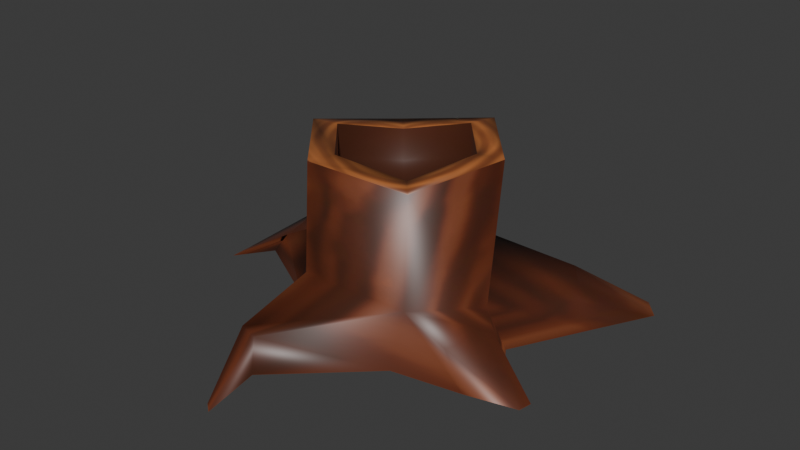 # Source: stump1.blend  (saved by Blender 4.4.30; exported with 4.5.12 LTS)
import bpy
from mathutils import Matrix  # noqa: F401  (used for matrix-valued properties, if any)

bpy.ops.wm.read_factory_settings(use_empty=True)
scene = bpy.context.scene
scene.name = 'Scene'

# ---- collections
col_collection = bpy.data.collections.new('Collection'); scene.collection.children.link(col_collection)

# ---- images (referenced by path relative to the original .blend; pixels are not part of the script)
import os
ASSET_DIR = os.environ.get("B2B_ASSET_DIR", "")  # directory of the original .blend (textures are referenced by path, not embedded)
HERE = os.path.dirname(os.path.abspath(__file__))  # packed textures are extracted next to this script under _unpacked/

def load_image(name, relpath, width, height, colorspace="sRGB"):
    """Load a texture the original file referenced (path relative to the .blend, or extracted next to this script)."""
    p = next((c for c in (os.path.join(HERE, relpath), os.path.join(ASSET_DIR, relpath)) if relpath and os.path.exists(c)), "")
    if p:
        img = bpy.data.images.load(p, check_existing=True)
        img.name = name
    else:  # same state as the original file: an image datablock whose file is absent (Cycles renders it pink)
        img = bpy.data.images.new(name, width, height)
        img.source = "FILE"
        img.filepath = "//" + (relpath or name)
    img.colorspace_settings.name = colorspace
    return img
img_image_0 = load_image('Image_0', '_unpacked/Image_0.0709c57e.png', 1024, 1024, 'sRGB')

# ---- materials (node trees are filled in below, after node groups)
mat_onetex = bpy.data.materials.new('onetex')

# ---- material node trees
mat_onetex.use_nodes = True; mat_onetex.node_tree.nodes.clear()
_N = mat_onetex.node_tree.nodes; _L = mat_onetex.node_tree.links
n0 = _N.new('ShaderNodeBsdfPrincipled'); n0.name = 'Principled BSDF'; n0.location = (10, 300)
n0.inputs[2].default_value = 0.4152
n1 = _N.new('ShaderNodeOutputMaterial'); n1.name = 'Material Output'; n1.location = (300, 300)
n2 = _N.new('ShaderNodeTexImage'); n2.name = 'Image Texture'; n2.location = (-440, 210)
n2.label = 'BASE COLOR'
n2.image = img_image_0
_L.new(n0.outputs[0], n1.inputs[0])
_L.new(n2.outputs[0], n0.inputs[0])
n1.is_active_output = True

# ---- world
world_world = bpy.data.worlds.new('World'); scene.world = world_world
world_world.use_nodes = True; world_world.node_tree.nodes.clear()
_N = world_world.node_tree.nodes; _L = world_world.node_tree.links
n0 = _N.new('ShaderNodeOutputWorld'); n0.name = 'World Output'; n0.location = (300, 300)
n1 = _N.new('ShaderNodeBackground'); n1.name = 'Background'; n1.location = (10, 300)
n1.inputs[0].default_value = (0.05088, 0.05088, 0.05088, 1.0)
_L.new(n1.outputs[0], n0.inputs[0])
n0.is_active_output = True
world_world.color = (0.05088, 0.05088, 0.05088)
world_world.use_sun_shadow = False
world_world.sun_shadow_jitter_overblur = 0.0

# ---- meshes
me_object_45 = bpy.data.meshes.new('Object_45')
me_object_45.from_pydata([(0.9434, 0.2913, -3.417), (3.959, 0.2118, 0.374), (-4.156, 0.2913, 2.243), (-4.156, 0.2913, 2.243), (-2.571, 0.2872, 3.758), (1.729, 0.2446, 3.954), (-3.416, 0.286, -2.727), (0.5429, 2.41, -2.916), (3.374, 1.879, 0.7784), (1.77, 2.259, 3.286), (-1.877, 2.815, 4.124), (-4.274, 2.623, 1.236), (-4.274, 2.623, 1.236), (-3.062, 2.39, -2.2), (-8.356, 0.2045, 1.779), (-8.379, 0.2045, 0.7719), (4.392, 0.2276, 3.447), (3.572, 1.578, 3.352), (-5.471, 0.2045, -8.35), (-4.662, 0.2045, -8.504), (4.91, 0.2557, 1.839), (4.173, 1.585, 1.507), (6.216, 0.2045, -5.644), (6.829, 0.2045, -4.933), (6.281, 0.2071, 2.952), (6.39, 0.2185, 2.45), (-6.883, 0.2044, -0.7725), (-7.364, 0.2058, 0.3975), (-5.561, 1.944, 1.394), (-6.221, 1.875, -1.133), (-1.27, 0.2045, 9.35), (-1.627, 0.2048, 9.075), (-0.9939, 1.752, -6.034), (-2.767, 1.677, -4.258), (-2.462, 0.1248, -6.725), (-3.513, 0.1748, -4.795), (4.024, 1.769, -3.823), (4.28, 0.2149, -4.185), (5.554, 0.2234, -2.555), (5.345, 1.526, -2.184), (-1.689, 0.205, 7.046), (-2.839, 0.2438, 6.787), (-2.751, 1.405, 6.39), (-1.949, 1.396, 6.637), (-2.986, 6.179, -2.406), (-2.986, 6.179, -2.406), (-4.217, 6.94, 1.116), (-4.217, 6.94, 1.116), (-4.217, 6.94, 1.116), (2.127, 6.94, -0.08795), (2.127, 6.94, -0.08795), (0.6796, 6.94, -3.102), (0.6796, 6.94, -3.102), (1.229, 6.577, 2.485), (1.229, 6.577, 2.485), (-1.449, 6.943, 2.994), (-1.449, 6.943, 2.994), (-1.781, 6.94, 3.943), (-1.781, 6.94, 3.943), (1.885, 6.577, 3.247), (1.885, 6.577, 3.247), (0.348, 6.94, -2.153), (0.348, 6.94, -2.153), (-3.229, 6.943, 0.9289), (-3.229, 6.943, 0.9289), (3.115, 6.94, -0.2755), (3.115, 6.94, -0.2755), (-2.33, 6.179, -1.644), (-2.33, 6.179, -1.644), (-2.33, 4.901, -1.644), (1.229, 5.299, 2.485), (-3.229, 5.665, 0.9289), (0.348, 5.662, -2.153), (-1.449, 5.665, 2.994), (2.127, 5.662, -0.08795)], [], [(37, 36, 22), (27, 28, 14), (29, 26, 15), (32, 34, 19), (35, 33, 18), (39, 38, 23), (20, 21, 25), (11, 13, 28), (17, 16, 24), (42, 41, 31), (40, 43, 30), (7, 39, 36), (8, 9, 21), (21, 9, 17), (39, 7, 8), (28, 13, 29), (19, 18, 33), (19, 33, 32), (36, 39, 23), (36, 23, 22), (1, 8, 21), (1, 21, 20), (43, 42, 31), (43, 31, 30), (2, 11, 28), (2, 28, 27), (13, 6, 26), (13, 26, 29), (9, 5, 16), (9, 16, 17), (4, 10, 12), (4, 12, 3), (6, 13, 33), (6, 33, 35), (7, 0, 34), (7, 34, 32), (13, 7, 32), (13, 32, 33), (8, 1, 38), (8, 38, 39), (0, 7, 36), (0, 36, 37), (5, 9, 43), (5, 43, 40), (10, 4, 41), (10, 41, 42), (9, 10, 42), (9, 42, 43), (15, 14, 28), (15, 28, 29), (21, 17, 24), (21, 24, 25), (10, 58, 48), (10, 48, 12), (8, 66, 60), (8, 60, 9), (9, 60, 58), (9, 58, 10), (56, 54, 70), (56, 70, 73), (50, 62, 72), (50, 72, 74), (13, 45, 51), (13, 51, 7), (11, 47, 45), (11, 45, 13), (44, 46, 63), (44, 63, 67), (59, 65, 49), (59, 49, 53), (52, 44, 67), (52, 67, 61), (57, 59, 53), (57, 53, 55), (7, 51, 66), (7, 66, 8), (46, 57, 55), (46, 55, 63), (65, 52, 61), (65, 61, 49), (70, 74, 72), (70, 72, 69), (69, 71, 73), (69, 73, 70), (62, 68, 69), (62, 69, 72), (64, 56, 73), (64, 73, 71), (54, 50, 74), (54, 74, 70), (68, 64, 71), (68, 71, 69)])
me_object_45.polygons.foreach_set('use_smooth', [True] * 92)
_uv = me_object_45.uv_layers.new(name='UVMap')
_uv.uv.foreach_set('vector', [0.662, 0.2497, 0.6536, 0.2212, 0.6524, 0.2497, 0.7446, 0.2497, 0.7374, 0.2228, 0.7349, 0.2497, 0.724, 0.2228, 0.7154, 0.2497, 0.7194, 0.2497, 0.6819, 0.2251, 0.6743, 0.2497, 0.6816, 0.2497, 0.696, 0.2497, 0.6954, 0.2252, 0.6902, 0.2497, 0.6396, 0.2221, 0.6272, 0.2497, 0.641, 0.2497, 0.619, 0.2497, 0.6065, 0.2168, 0.6001, 0.2497, 0.7502, 0.1899, 0.7151, 0.1897, 0.7374, 0.2228, 0.5903, 0.2139, 0.5773, 0.2497, 0.5935, 0.2497, 0.5465, 0.2187, 0.5348, 0.2497, 0.5467, 0.2497, 0.5675, 0.2497, 0.5613, 0.2196, 0.5553, 0.2497, 0.6651, 0.1901, 0.6396, 0.2221, 0.6536, 0.2212, 0.6244, 0.1901, 0.5843, 0.1897, 0.6065, 0.2168, 0.6065, 0.2168, 0.5843, 0.1897, 0.5903, 0.2139, 0.6396, 0.2221, 0.6651, 0.1901, 0.6244, 0.1901, 0.7374, 0.2228, 0.7151, 0.1897, 0.724, 0.2228, 0.6816, 0.2497, 0.6902, 0.2497, 0.6954, 0.2252, 0.6816, 0.2497, 0.6954, 0.2252, 0.6819, 0.2251, 0.6536, 0.2212, 0.6396, 0.2221, 0.641, 0.2497, 0.6536, 0.2212, 0.641, 0.2497, 0.6524, 0.2497, 0.6246, 0.2497, 0.6244, 0.1901, 0.6065, 0.2168, 0.6246, 0.2497, 0.6065, 0.2168, 0.619, 0.2497, 0.5613, 0.2196, 0.5465, 0.2187, 0.5467, 0.2497, 0.5613, 0.2196, 0.5467, 0.2497, 0.5553, 0.2497, 0.7503, 0.2497, 0.7502, 0.1899, 0.7374, 0.2228, 0.7503, 0.2497, 0.7374, 0.2228, 0.7446, 0.2497, 0.7151, 0.1897, 0.7066, 0.2497, 0.7154, 0.2497, 0.7151, 0.1897, 0.7154, 0.2497, 0.724, 0.2228, 0.5843, 0.1897, 0.5737, 0.2497, 0.5773, 0.2497, 0.5843, 0.1897, 0.5773, 0.2497, 0.5903, 0.2139, 0.5242, 0.2497, 0.5436, 0.19, 0.5005, 0.1906, 0.5242, 0.2497, 0.5005, 0.1906, 0.5004, 0.2497, 0.7066, 0.2497, 0.7151, 0.1897, 0.6954, 0.2252, 0.7066, 0.2497, 0.6954, 0.2252, 0.696, 0.2497, 0.6651, 0.1901, 0.6648, 0.2497, 0.6743, 0.2497, 0.6651, 0.1901, 0.6743, 0.2497, 0.6819, 0.2251, 0.7151, 0.1897, 0.6651, 0.1901, 0.6819, 0.2251, 0.7151, 0.1897, 0.6819, 0.2251, 0.6954, 0.2252, 0.6244, 0.1901, 0.6246, 0.2497, 0.6272, 0.2497, 0.6244, 0.1901, 0.6272, 0.2497, 0.6396, 0.2221, 0.6648, 0.2497, 0.6651, 0.1901, 0.6536, 0.2212, 0.6648, 0.2497, 0.6536, 0.2212, 0.662, 0.2497, 0.5737, 0.2497, 0.5843, 0.1897, 0.5613, 0.2196, 0.5737, 0.2497, 0.5613, 0.2196, 0.5675, 0.2497, 0.5436, 0.19, 0.5242, 0.2497, 0.5348, 0.2497, 0.5436, 0.19, 0.5348, 0.2497, 0.5465, 0.2187, 0.5843, 0.1897, 0.5436, 0.19, 0.5465, 0.2187, 0.5843, 0.1897, 0.5465, 0.2187, 0.5613, 0.2196, 0.7194, 0.2497, 0.7349, 0.2497, 0.7374, 0.2228, 0.7194, 0.2497, 0.7374, 0.2228, 0.724, 0.2228, 0.6065, 0.2168, 0.5903, 0.2139, 0.5935, 0.2497, 0.6065, 0.2168, 0.5935, 0.2497, 0.6001, 0.2497, 0.5436, 0.19, 0.5415, 0.09593, 0.5005, 0.09593, 0.5436, 0.19, 0.5005, 0.09593, 0.5005, 0.1906, 0.6244, 0.1901, 0.6267, 0.09593, 0.5843, 0.09593, 0.6244, 0.1901, 0.5843, 0.09593, 0.5843, 0.1897, 0.5843, 0.1897, 0.5843, 0.09593, 0.5415, 0.09593, 0.5843, 0.1897, 0.5415, 0.09593, 0.5436, 0.19, 0.6625, 0.1636, 0.6625, 0.1557, 0.6587, 0.1575, 0.6625, 0.1636, 0.6587, 0.1575, 0.6593, 0.1611, 0.6566, 0.1514, 0.6498, 0.1535, 0.6527, 0.1565, 0.6566, 0.1514, 0.6527, 0.1565, 0.6563, 0.1549, 0.7151, 0.1897, 0.7092, 0.09593, 0.6685, 0.09593, 0.7151, 0.1897, 0.6685, 0.09593, 0.6651, 0.1901, 0.7502, 0.1899, 0.7498, 0.09588, 0.7092, 0.09593, 0.7502, 0.1899, 0.7092, 0.09593, 0.7151, 0.1897, 0.3669, 0.7169, 0.3669, 0.6538, 0.3524, 0.6619, 0.3669, 0.7169, 0.3524, 0.6619, 0.3526, 0.7086, 0.2597, 0.6569, 0.2598, 0.7192, 0.2742, 0.7109, 0.2597, 0.6569, 0.2742, 0.7109, 0.2742, 0.665, 0.313, 0.7493, 0.3669, 0.7169, 0.3526, 0.7086, 0.313, 0.7493, 0.3526, 0.7086, 0.3127, 0.7328, 0.313, 0.6243, 0.2597, 0.6569, 0.2742, 0.665, 0.313, 0.6243, 0.2742, 0.665, 0.3134, 0.641, 0.6651, 0.1901, 0.6685, 0.09593, 0.6267, 0.09593, 0.6651, 0.1901, 0.6267, 0.09593, 0.6244, 0.1901, 0.3669, 0.6538, 0.313, 0.6243, 0.3134, 0.641, 0.3669, 0.6538, 0.3134, 0.641, 0.3524, 0.6619, 0.2598, 0.7192, 0.313, 0.7493, 0.3127, 0.7328, 0.2598, 0.7192, 0.3127, 0.7328, 0.2742, 0.7109, 0.6587, 0.1575, 0.6563, 0.1549, 0.6527, 0.1565, 0.6587, 0.1575, 0.6527, 0.1565, 0.6534, 0.1602, 0.6534, 0.1602, 0.6559, 0.1631, 0.6593, 0.1611, 0.6534, 0.1602, 0.6593, 0.1611, 0.6587, 0.1575, 0.6498, 0.1535, 0.6497, 0.162, 0.6534, 0.1602, 0.6498, 0.1535, 0.6534, 0.1602, 0.6527, 0.1565, 0.6561, 0.1667, 0.6625, 0.1636, 0.6593, 0.1611, 0.6561, 0.1667, 0.6593, 0.1611, 0.6559, 0.1631, 0.6625, 0.1557, 0.6566, 0.1514, 0.6563, 0.1549, 0.6625, 0.1557, 0.6563, 0.1549, 0.6587, 0.1575, 0.6497, 0.162, 0.6561, 0.1667, 0.6559, 0.1631, 0.6497, 0.162, 0.6559, 0.1631, 0.6534, 0.1602])
me_object_45.materials.append(mat_onetex)
me_object_45.update()
me_object_45.normals_split_custom_set([tuple(v) for v in zip(*[iter([-0.4478, 0.1319, -0.8844, 0.01508, 0.7942, -0.6074, 0.1996, 0.864, -0.4622, 0.3436, -0.6396, 0.6877, -0.4702, 0.6603, 0.5856, -0.384, 0.6736, 0.6315, -0.5136, 0.6908, -0.5089, -0.6154, 0.1425, -0.7752, -0.631, 0.7724, -0.07264, 0.4511, 0.627, -0.6351, 0.6622, -0.1765, -0.7283, -0.1077, 0.9244, -0.3659, -0.9191, 0.2896, 0.2673, -0.5746, 0.8076, -0.1327, -0.3838, 0.9174, -0.1049, 0.7023, 0.6702, 0.2401, 0.8715, 0.04201, 0.4887, 0.5436, 0.8291, -0.1309, 0.5353, 0.1125, -0.8372, 0.6146, 0.7427, -0.2659, 0.5504, 0.8279, -0.1078, -0.8685, 0.369, 0.3309, -0.6353, 0.4426, -0.6329, -0.4702, 0.6603, 0.5856, 0.3267, 0.6822, 0.6541, 0.2114, 0.2287, 0.9503, 0.4677, 0.817, 0.3373, -0.7072, 0.6492, 0.28, -0.9477, 0.2256, 0.2258, -0.3008, 0.826, 0.4767, 0.9372, 0.2417, 0.2513, 0.3323, 0.7592, 0.5596, 0.3023, 0.8924, 0.3349, 0.3193, 0.4207, -0.8491, 0.7023, 0.6702, 0.2401, 0.01508, 0.7942, -0.6074, 0.8433, 0.5365, -0.03037, 0.5271, 0.3769, 0.7616, 0.6146, 0.7427, -0.2659, 0.6146, 0.7427, -0.2659, 0.5271, 0.3769, 0.7616, 0.3267, 0.6822, 0.6541, 0.7023, 0.6702, 0.2401, 0.3193, 0.4207, -0.8491, 0.8433, 0.5365, -0.03037, -0.4702, 0.6603, 0.5856, -0.6353, 0.4426, -0.6329, -0.5136, 0.6908, -0.5089, -0.1077, 0.9244, -0.3659, -0.3838, 0.9174, -0.1049, -0.5746, 0.8076, -0.1327, -0.1077, 0.9244, -0.3659, -0.5746, 0.8076, -0.1327, 0.4511, 0.627, -0.6351, 0.01508, 0.7942, -0.6074, 0.7023, 0.6702, 0.2401, 0.5436, 0.8291, -0.1309, 0.01508, 0.7942, -0.6074, 0.5436, 0.8291, -0.1309, 0.1996, 0.864, -0.4622, 0.9682, 0.2465, 0.04247, 0.8433, 0.5365, -0.03037, 0.6146, 0.7427, -0.2659, 0.9682, 0.2465, 0.04247, 0.6146, 0.7427, -0.2659, 0.5353, 0.1125, -0.8372, 0.3323, 0.7592, 0.5596, -0.7072, 0.6492, 0.28, -0.3008, 0.826, 0.4767, 0.3323, 0.7592, 0.5596, -0.3008, 0.826, 0.4767, 0.3023, 0.8924, 0.3349, -0.5967, 0.1704, 0.7842, -0.8685, 0.369, 0.3309, -0.4702, 0.6603, 0.5856, -0.5967, 0.1704, 0.7842, -0.4702, 0.6603, 0.5856, 0.3436, -0.6396, 0.6877, -0.6353, 0.4426, -0.6329, -0.7971, 0.2759, -0.5371, -0.6154, 0.1425, -0.7752, -0.6353, 0.4426, -0.6329, -0.6154, 0.1425, -0.7752, -0.5136, 0.6908, -0.5089, 0.5271, 0.3769, 0.7616, 0.4156, 0.2801, 0.8653, 0.2114, 0.2287, 0.9503, 0.5271, 0.3769, 0.7616, 0.2114, 0.2287, 0.9503, 0.3267, 0.6822, 0.6541, -0.9215, 0.2057, 0.3293, -0.46, 0.4093, 0.788, -0.8685, 0.3689, 0.3309, -0.9215, 0.2057, 0.3293, -0.8685, 0.3689, 0.3309, -0.5968, 0.1704, 0.7841, -0.7971, 0.2759, -0.5371, -0.6353, 0.4426, -0.6329, -0.5746, 0.8076, -0.1327, -0.7971, 0.2759, -0.5371, -0.5746, 0.8076, -0.1327, -0.9191, 0.2896, 0.2673, 0.3193, 0.4207, -0.8491, 0.312, 0.09878, -0.9449, 0.6622, -0.1765, -0.7283, 0.3193, 0.4207, -0.8491, 0.6622, -0.1765, -0.7283, 0.4511, 0.627, -0.6351, -0.6353, 0.4426, -0.6329, 0.3193, 0.4207, -0.8491, 0.4511, 0.627, -0.6351, -0.6353, 0.4426, -0.6329, 0.4511, 0.627, -0.6351, -0.5746, 0.8076, -0.1327, 0.8433, 0.5365, -0.03037, 0.9682, 0.2465, 0.04247, 0.8715, 0.04201, 0.4887, 0.8433, 0.5365, -0.03037, 0.8715, 0.04201, 0.4887, 0.7023, 0.6702, 0.2401, 0.312, 0.09878, -0.9449, 0.3193, 0.4207, -0.8491, 0.01508, 0.7942, -0.6074, 0.312, 0.09878, -0.9449, 0.01508, 0.7942, -0.6074, -0.4478, 0.1319, -0.8844, 0.4156, 0.2801, 0.8653, 0.5271, 0.3769, 0.7616, 0.3323, 0.7592, 0.5596, 0.4156, 0.2801, 0.8653, 0.3323, 0.7592, 0.5596, 0.9372, 0.2417, 0.2513, -0.46, 0.4093, 0.788, -0.9215, 0.2057, 0.3293, -0.9477, 0.2256, 0.2258, -0.46, 0.4093, 0.788, -0.9477, 0.2256, 0.2258, -0.7072, 0.6492, 0.28, 0.5271, 0.3769, 0.7616, -0.46, 0.4093, 0.788, -0.7072, 0.6492, 0.28, 0.5271, 0.3769, 0.7616, -0.7072, 0.6492, 0.28, 0.3323, 0.7592, 0.5596, -0.631, 0.7724, -0.07264, -0.384, 0.6736, 0.6315, -0.4702, 0.6603, 0.5856, -0.631, 0.7724, -0.07264, -0.4702, 0.6603, 0.5856, -0.5136, 0.6908, -0.5089, 0.6146, 0.7427, -0.2659, 0.3267, 0.6822, 0.6541, 0.4677, 0.817, 0.3373, 0.6146, 0.7427, -0.2659, 0.4677, 0.817, 0.3373, 0.5504, 0.8279, -0.1078, -0.46, 0.4093, 0.788, -0.2321, 0.6425, 0.7303, -0.7479, 0.6568, 0.09588, -0.46, 0.4093, 0.788, -0.7479, 0.6568, 0.09588, -0.8685, 0.3689, 0.3309, 0.8433, 0.5365, -0.03037, 0.7656, 0.6285, -0.1372, 0.509, 0.5842, 0.6322, 0.8433, 0.5365, -0.03037, 0.509, 0.5842, 0.6322, 0.5271, 0.3769, 0.7616, 0.5271, 0.3769, 0.7616, 0.509, 0.5842, 0.6322, -0.2321, 0.6425, 0.7303, 0.5271, 0.3769, 0.7616, -0.2321, 0.6425, 0.7303, -0.46, 0.4093, 0.788, 0.2303, 0.837, -0.4964, -0.3572, 0.8371, -0.4144, -0.5099, 0.624, -0.5921, 0.2303, 0.837, -0.4964, -0.5099, 0.624, -0.5921, 0.3029, 0.523, -0.7967, -0.5262, 0.8361, 0.1547, -0.2851, 0.8287, 0.4816, -0.3273, 0.5179, 0.7904, -0.5262, 0.8361, 0.1547, -0.3273, 0.5179, 0.7904, -0.8325, 0.5235, 0.1816, -0.6353, 0.4426, -0.6329, -0.5495, 0.5176, -0.6558, 0.2368, 0.6297, -0.7399, -0.6353, 0.4426, -0.6329, 0.2368, 0.6297, -0.7399, 0.3193, 0.4207, -0.8491, -0.8685, 0.369, 0.3309, -0.7479, 0.6569, 0.09589, -0.5495, 0.5176, -0.6558, -0.8685, 0.369, 0.3309, -0.5495, 0.5176, -0.6558, -0.6353, 0.4426, -0.6329, -0.5495, 0.5176, -0.6559, -0.748, 0.6568, 0.09591, 0.5173, 0.8295, -0.2106, -0.5495, 0.5176, -0.6559, 0.5173, 0.8295, -0.2106, 0.3642, 0.8298, 0.4228, 0.509, 0.5842, 0.6322, 0.7656, 0.6285, -0.1372, -0.5262, 0.8361, 0.1547, 0.509, 0.5842, 0.6322, -0.5262, 0.8361, 0.1547, -0.3572, 0.8371, -0.4144, 0.2369, 0.6296, -0.7399, -0.5495, 0.5176, -0.6559, 0.3642, 0.8298, 0.4228, 0.2369, 0.6296, -0.7399, 0.3642, 0.8298, 0.4228, -0.2851, 0.8287, 0.4816, -0.2321, 0.6424, 0.7304, 0.509, 0.5842, 0.6322, -0.3572, 0.8371, -0.4144, -0.2321, 0.6424, 0.7304, -0.3572, 0.8371, -0.4144, 0.2303, 0.8369, -0.4965, 0.3193, 0.4207, -0.8491, 0.2368, 0.6297, -0.7399, 0.7656, 0.6285, -0.1372, 0.3193, 0.4207, -0.8491, 0.7656, 0.6285, -0.1372, 0.8433, 0.5365, -0.03037, -0.748, 0.6568, 0.09591, -0.2321, 0.6424, 0.7304, 0.2303, 0.8369, -0.4965, -0.748, 0.6568, 0.09591, 0.2303, 0.8369, -0.4965, 0.5173, 0.8295, -0.2106, 0.7656, 0.6285, -0.1372, 0.2369, 0.6296, -0.7399, -0.2851, 0.8287, 0.4816, 0.7656, 0.6285, -0.1372, -0.2851, 0.8287, 0.4816, -0.5262, 0.8361, 0.1547, -0.5099, 0.624, -0.5921, -0.8325, 0.5235, 0.1816, -0.3273, 0.5179, 0.7904, -0.5099, 0.624, -0.5921, -0.3273, 0.5179, 0.7904, 0.4741, 0.6876, 0.5499, 0.4741, 0.6876, 0.5499, 0.8303, 0.5174, -0.2071, 0.3029, 0.523, -0.7967, 0.4741, 0.6876, 0.5499, 0.3029, 0.523, -0.7967, -0.5099, 0.624, -0.5921, -0.2851, 0.8287, 0.4816, 0.3642, 0.8298, 0.4229, 0.4741, 0.6876, 0.5499, -0.2851, 0.8287, 0.4816, 0.4741, 0.6876, 0.5499, -0.3273, 0.5179, 0.7904, 0.5173, 0.8295, -0.2106, 0.2303, 0.837, -0.4964, 0.3029, 0.523, -0.7967, 0.5173, 0.8295, -0.2106, 0.3029, 0.523, -0.7967, 0.8303, 0.5174, -0.2071, -0.3572, 0.8371, -0.4144, -0.5262, 0.8361, 0.1547, -0.8325, 0.5235, 0.1816, -0.3572, 0.8371, -0.4144, -0.8325, 0.5235, 0.1816, -0.5099, 0.624, -0.5921, 0.3642, 0.8298, 0.4229, 0.5173, 0.8295, -0.2106, 0.8303, 0.5174, -0.2071, 0.3642, 0.8298, 0.4229, 0.8303, 0.5174, -0.2071, 0.4741, 0.6876, 0.5499])] * 3)])

# ---- objects
ob_object_94 = bpy.data.objects.new('Object_94', me_object_45)
ob_stump_1 = bpy.data.objects.new('stump_1', None)

# ---- transforms, parenting, visibility, modifiers, constraints
ob_object_94.parent = ob_stump_1
ob_object_94.location = (0.0, 0.0, 0.0)
ob_object_94.rotation_mode = 'QUATERNION'
ob_object_94.rotation_quaternion = (0.7071, 0.7071, 0.0, 0.0)
ob_object_94.scale = (1.0, 1.0, 1.0)
ob_stump_1.location = (0.0, 0.0, 0.0)
ob_stump_1.rotation_mode = 'QUATERNION'
ob_stump_1.rotation_quaternion = (1.0, 0.0, 0.0, 0.0)
ob_stump_1.empty_display_size = 0.001

# ---- collection membership
col_collection.objects.link(ob_object_94)
col_collection.objects.link(ob_stump_1)

# ---- scene / render settings (as saved in the file)
scene.frame_start = 1; scene.frame_end = 250; scene.frame_set(1)
scene.render.engine = 'BLENDER_EEVEE_NEXT'
scene.eevee.ray_tracing_options.trace_max_roughness = 0.0
bpy.context.view_layer.update()

# ---- added for rendering (the .blend has no active camera and no usable light): camera, sun
cam_auto = bpy.data.cameras.new('AutoCamera')
cam_auto.lens = 50.0
cam_auto.sensor_width = 36.0
cam_auto.clip_end = 1000.0
ob_auto_camera = bpy.data.objects.new('AutoCamera', cam_auto)
scene.collection.objects.link(ob_auto_camera)
ob_auto_camera.location = (21.8227, -27.5403, 21.612)
ob_auto_camera.rotation_euler = (1.09748, -7.21219e-08, 0.694738)
scene.camera = ob_auto_camera
light_auto_sun = bpy.data.lights.new('AutoSun', 'SUN')
light_auto_sun.energy = 3.0
light_auto_sun.angle = 0.0523599
ob_auto_sun = bpy.data.objects.new('AutoSun', light_auto_sun)
scene.collection.objects.link(ob_auto_sun)
ob_auto_sun.rotation_euler = (0.872665, 0.174533, 0.523599)
bpy.context.view_layer.update()
